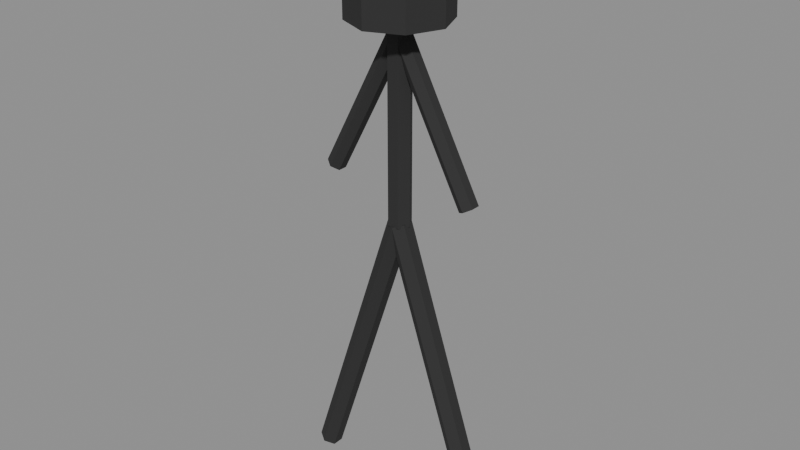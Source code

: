 # Source: pedestrian-stick.blend  (saved by Blender 5.2.45; exported with 4.5.12 LTS)
import bpy
from mathutils import Matrix  # noqa: F401  (used for matrix-valued properties, if any)

bpy.ops.wm.read_factory_settings(use_empty=True)
scene = bpy.context.scene
scene.name = 'Scene'

# ---- collections
col_col_lowpoly = bpy.data.collections.new('COL_LowPoly'); scene.collection.children.link(col_col_lowpoly)

# ---- images (referenced by path relative to the original .blend; pixels are not part of the script)
import os
ASSET_DIR = os.environ.get("B2B_ASSET_DIR", "")  # directory of the original .blend (textures are referenced by path, not embedded)
HERE = os.path.dirname(os.path.abspath(__file__))  # packed textures are extracted next to this script under _unpacked/

def load_image(name, relpath, width, height, colorspace="sRGB"):
    """Load a texture the original file referenced (path relative to the .blend, or extracted next to this script)."""
    p = next((c for c in (os.path.join(HERE, relpath), os.path.join(ASSET_DIR, relpath)) if relpath and os.path.exists(c)), "")
    if p:
        img = bpy.data.images.load(p, check_existing=True)
        img.name = name
    else:  # same state as the original file: an image datablock whose file is absent (Cycles renders it pink)
        img = bpy.data.images.new(name, width, height)
        img.source = "FILE"
        img.filepath = "//" + (relpath or name)
    img.colorspace_settings.name = colorspace
    return img
img_pedestrianstick_basecolor = load_image('PedestrianStick_BaseColor', '_unpacked/PedestrianStick_BaseColor.a67542d4.png', 16, 16, 'sRGB')
img_pedestrianstick_maskmap = load_image('PedestrianStick_MaskMap', '_unpacked/PedestrianStick_MaskMap.b89db9b4.png', 16, 16, 'Non-Color')

# ---- materials (node trees are filled in below, after node groups)
mat_m_pedestrianstick = bpy.data.materials.new('M_PedestrianStick')

# ---- material node trees
mat_m_pedestrianstick.use_nodes = True; mat_m_pedestrianstick.node_tree.nodes.clear()
_N = mat_m_pedestrianstick.node_tree.nodes; _L = mat_m_pedestrianstick.node_tree.links
n0 = _N.new('ShaderNodeBsdfPrincipled'); n0.name = 'Principled BSDF'; n0.location = (-200, 100)
n0.inputs[10].default_value = 0.005
n1 = _N.new('ShaderNodeOutputMaterial'); n1.name = 'Material Output'; n1.location = (200, 100)
n2 = _N.new('ShaderNodeTexImage'); n2.name = 'Image Texture'; n2.location = (0, 0)
n2.image = img_pedestrianstick_basecolor
n2.interpolation = 'Closest'
n3 = _N.new('ShaderNodeTexImage'); n3.name = 'Image Texture.001'; n3.location = (0, 0)
n3.image = img_pedestrianstick_maskmap
n3.interpolation = 'Closest'
n4 = _N.new('ShaderNodeSeparateColor'); n4.name = 'Separate Color'; n4.location = (0, 0)
n5 = _N.new('ShaderNodeMath'); n5.name = 'Math'; n5.location = (0, 0)
n5.operation = 'SUBTRACT'
n5.inputs[0].default_value = 1.0
_L.new(n0.outputs[0], n1.inputs[0])
_L.new(n2.outputs[0], n0.inputs[0])
_L.new(n3.outputs[0], n4.inputs[0])
_L.new(n4.outputs[0], n0.inputs[1])
_L.new(n3.outputs[1], n5.inputs[1])
_L.new(n5.outputs[0], n0.inputs[2])
n1.is_active_output = True

# ---- meshes
me_pedestrianstick = bpy.data.meshes.new('PedestrianStick')
me_pedestrianstick.from_pydata([(0.025, 0.0, 0.2516), (0.01768, 0.01768, 0.2516), (1.531e-18, 0.025, 0.2516), (-0.01768, 0.01768, 0.2516), (-0.025, 3.062e-18, 0.2516), (-0.01768, -0.01768, 0.2516), (-4.592e-18, -0.025, 0.2516), (0.01768, -0.01768, 0.2516), (0.025, 0.0, 0.3016), (0.01768, 0.01768, 0.3016), (1.531e-18, 0.025, 0.3016), (-0.01768, 0.01768, 0.3016), (-0.025, 3.062e-18, 0.3016), (-0.01768, -0.01768, 0.3016), (-4.592e-18, -0.025, 0.3016), (0.01768, -0.01768, 0.3016), (0.006, 0.0, 0.2566), (0.003, -0.005196, 0.2566), (-0.003, -0.005196, 0.2566), (-0.006, -7.348e-19, 0.2566), (-0.003, 0.005196, 0.2566), (0.003, 0.005196, 0.2566), (0.006, -1.585e-08, 0.1516), (0.003, -0.005196, 0.1516), (-0.003, -0.005196, 0.1516), (-0.006, -1.585e-08, 0.1516), (-0.003, 0.005196, 0.1516), (0.003, 0.005196, 0.1516), (1.889e-10, 0.0048, 0.2466), (0.003668, 0.0024, 0.2486), (0.003668, -0.0024, 0.2486), (-1.889e-10, -0.0048, 0.2466), (-0.003668, -0.0024, 0.2447), (-0.003668, 0.0024, 0.2447), (0.04, 0.0048, 0.1716), (0.04367, 0.0024, 0.1736), (0.04367, -0.0024, 0.1736), (0.04, -0.0048, 0.1716), (0.03633, -0.0024, 0.1697), (0.03633, 0.0024, 0.1697), (1.889e-10, -0.0048, 0.2466), (-0.003668, -0.0024, 0.2486), (-0.003668, 0.0024, 0.2486), (-1.889e-10, 0.0048, 0.2466), (0.003668, 0.0024, 0.2447), (0.003668, -0.0024, 0.2447), (-0.04, -0.0048, 0.1716), (-0.04367, -0.0024, 0.1736), (-0.04367, 0.0024, 0.1736), (-0.04, 0.0048, 0.1716), (-0.03633, 0.0024, 0.1697), (-0.03633, -0.0024, 0.1697), (4.596e-11, 0.006, 0.1516), (0.00493, 0.003, 0.1533), (0.00493, -0.003, 0.1533), (-4.596e-11, -0.006, 0.1516), (-0.00493, -0.003, 0.15), (-0.00493, 0.003, 0.15), (0.05, 0.006, 0.001643), (0.05493, 0.003, 0.003286), (0.05493, -0.003, 0.003286), (0.05, -0.006, 0.001643), (0.04507, -0.003, 0.0), (0.04507, 0.003, 0.0), (4.596e-11, -0.006, 0.1516), (-0.00493, -0.003, 0.1533), (-0.00493, 0.003, 0.1533), (-4.596e-11, 0.006, 0.1516), (0.00493, 0.003, 0.15), (0.00493, -0.003, 0.15), (-0.05, -0.006, 0.001643), (-0.05493, -0.003, 0.003286), (-0.05493, 0.003, 0.003286), (-0.05, 0.006, 0.001643), (-0.04507, 0.003, 0.0), (-0.04507, -0.003, 0.0)], [], [(0, 1, 9, 8), (1, 2, 10, 9), (2, 3, 11, 10), (3, 4, 12, 11), (4, 5, 13, 12), (5, 6, 14, 13), (6, 7, 15, 14), (7, 0, 8, 15), (7, 6, 5, 4, 3, 2, 1, 0), (8, 9, 10, 11, 12, 13, 14, 15), (16, 17, 23, 22), (17, 18, 24, 23), (18, 19, 25, 24), (19, 20, 26, 25), (20, 21, 27, 26), (21, 16, 22, 27), (21, 20, 19, 18, 17, 16), (22, 23, 24, 25, 26, 27), (28, 29, 35, 34), (29, 30, 36, 35), (30, 31, 37, 36), (31, 32, 38, 37), (32, 33, 39, 38), (33, 28, 34, 39), (33, 32, 31, 30, 29, 28), (34, 35, 36, 37, 38, 39), (40, 41, 47, 46), (41, 42, 48, 47), (42, 43, 49, 48), (43, 44, 50, 49), (44, 45, 51, 50), (45, 40, 46, 51), (45, 44, 43, 42, 41, 40), (46, 47, 48, 49, 50, 51), (52, 53, 59, 58), (53, 54, 60, 59), (54, 55, 61, 60), (55, 56, 62, 61), (56, 57, 63, 62), (57, 52, 58, 63), (57, 56, 55, 54, 53, 52), (58, 59, 60, 61, 62, 63), (64, 65, 71, 70), (65, 66, 72, 71), (66, 67, 73, 72), (67, 68, 74, 73), (68, 69, 75, 74), (69, 64, 70, 75), (69, 68, 67, 66, 65, 64), (70, 71, 72, 73, 74, 75)])
_uv = me_pedestrianstick.uv_layers.new(name='UVMap')
_uv.uv.foreach_set('vector', [0.5, 0.5, 0.5, 0.5, 0.5, 0.5, 0.5, 0.5, 0.5, 0.5, 0.5, 0.5, 0.5, 0.5, 0.5, 0.5, 0.5, 0.5, 0.5, 0.5, 0.5, 0.5, 0.5, 0.5, 0.5, 0.5, 0.5, 0.5, 0.5, 0.5, 0.5, 0.5, 0.5, 0.5, 0.5, 0.5, 0.5, 0.5, 0.5, 0.5, 0.5, 0.5, 0.5, 0.5, 0.5, 0.5, 0.5, 0.5, 0.5, 0.5, 0.5, 0.5, 0.5, 0.5, 0.5, 0.5, 0.5, 0.5, 0.5, 0.5, 0.5, 0.5, 0.5, 0.5, 0.5, 0.5, 0.5, 0.5, 0.5, 0.5, 0.5, 0.5, 0.5, 0.5, 0.5, 0.5, 0.5, 0.5, 0.5, 0.5, 0.5, 0.5, 0.5, 0.5, 0.5, 0.5, 0.5, 0.5, 0.5, 0.5, 0.5, 0.5, 0.5, 0.5, 0.5, 0.5, 0.5, 0.5, 0.5, 0.5, 0.5, 0.5, 0.5, 0.5, 0.5, 0.5, 0.5, 0.5, 0.5, 0.5, 0.5, 0.5, 0.5, 0.5, 0.5, 0.5, 0.5, 0.5, 0.5, 0.5, 0.5, 0.5, 0.5, 0.5, 0.5, 0.5, 0.5, 0.5, 0.5, 0.5, 0.5, 0.5, 0.5, 0.5, 0.5, 0.5, 0.5, 0.5, 0.5, 0.5, 0.5, 0.5, 0.5, 0.5, 0.5, 0.5, 0.5, 0.5, 0.5, 0.5, 0.5, 0.5, 0.5, 0.5, 0.5, 0.5, 0.5, 0.5, 0.5, 0.5, 0.5, 0.5, 0.5, 0.5, 0.5, 0.5, 0.5, 0.5, 0.5, 0.5, 0.5, 0.5, 0.5, 0.5, 0.5, 0.5, 0.5, 0.5, 0.5, 0.5, 0.5, 0.5, 0.5, 0.5, 0.5, 0.5, 0.5, 0.5, 0.5, 0.5, 0.5, 0.5, 0.5, 0.5, 0.5, 0.5, 0.5, 0.5, 0.5, 0.5, 0.5, 0.5, 0.5, 0.5, 0.5, 0.5, 0.5, 0.5, 0.5, 0.5, 0.5, 0.5, 0.5, 0.5, 0.5, 0.5, 0.5, 0.5, 0.5, 0.5, 0.5, 0.5, 0.5, 0.5, 0.5, 0.5, 0.5, 0.5, 0.5, 0.5, 0.5, 0.5, 0.5, 0.5, 0.5, 0.5, 0.5, 0.5, 0.5, 0.5, 0.5, 0.5, 0.5, 0.5, 0.5, 0.5, 0.5, 0.5, 0.5, 0.5, 0.5, 0.5, 0.5, 0.5, 0.5, 0.5, 0.5, 0.5, 0.5, 0.5, 0.5, 0.5, 0.5, 0.5, 0.5, 0.5, 0.5, 0.5, 0.5, 0.5, 0.5, 0.5, 0.5, 0.5, 0.5, 0.5, 0.5, 0.5, 0.5, 0.5, 0.5, 0.5, 0.5, 0.5, 0.5, 0.5, 0.5, 0.5, 0.5, 0.5, 0.5, 0.5, 0.5, 0.5, 0.5, 0.5, 0.5, 0.5, 0.5, 0.5, 0.5, 0.5, 0.5, 0.5, 0.5, 0.5, 0.5, 0.5, 0.5, 0.5, 0.5, 0.5, 0.5, 0.5, 0.5, 0.5, 0.5, 0.5, 0.5, 0.5, 0.5, 0.5, 0.5, 0.5, 0.5, 0.5, 0.5, 0.5, 0.5, 0.5, 0.5, 0.5, 0.5, 0.5, 0.5, 0.5, 0.5, 0.5, 0.5, 0.5, 0.5, 0.5, 0.5, 0.5, 0.5, 0.5, 0.5, 0.5, 0.5, 0.5, 0.5, 0.5, 0.5, 0.5, 0.5, 0.5, 0.5, 0.5, 0.5, 0.5, 0.5, 0.5, 0.5, 0.5, 0.5, 0.5, 0.5, 0.5, 0.5, 0.5, 0.5, 0.5, 0.5, 0.5, 0.5, 0.5, 0.5, 0.5, 0.5, 0.5, 0.5, 0.5, 0.5, 0.5, 0.5, 0.5, 0.5, 0.5, 0.5, 0.5, 0.5, 0.5, 0.5, 0.5, 0.5, 0.5, 0.5, 0.5, 0.5, 0.5, 0.5, 0.5, 0.5, 0.5, 0.5, 0.5, 0.5, 0.5, 0.5, 0.5, 0.5, 0.5, 0.5, 0.5, 0.5, 0.5, 0.5, 0.5, 0.5, 0.5, 0.5, 0.5, 0.5, 0.5, 0.5, 0.5, 0.5, 0.5, 0.5, 0.5, 0.5, 0.5, 0.5, 0.5, 0.5, 0.5, 0.5, 0.5, 0.5, 0.5, 0.5, 0.5, 0.5, 0.5, 0.5, 0.5, 0.5, 0.5, 0.5, 0.5, 0.5, 0.5, 0.5, 0.5, 0.5, 0.5])
me_pedestrianstick.materials.append(mat_m_pedestrianstick)
me_pedestrianstick.update()

# ---- objects
ob_pedestrianstick = bpy.data.objects.new('PedestrianStick', me_pedestrianstick)

# ---- transforms, parenting, visibility, modifiers, constraints
ob_pedestrianstick.location = (0.0, 0.0, 0.0)

# ---- collection membership
col_col_lowpoly.objects.link(ob_pedestrianstick)

# ---- scene / render settings (as saved in the file)
scene.frame_start = 1; scene.frame_end = 250; scene.frame_set(1)
scene.render.engine = 'BLENDER_EEVEE_NEXT'
scene.render.bake_bias = 0.0
scene.render.bake_samples = 0
scene.render.compositor_device = 'GPU'
scene.eevee.use_volume_custom_range = False
scene.eevee.fast_gi_thickness_near = 0.1
scene.eevee.fast_gi_thickness_far = 0.0
scene.eevee.ray_tracing_options.screen_trace_thickness = 0.1
bpy.context.view_layer.update()

# ---- added for rendering (the .blend has no active camera and no usable light): camera, sun + grey world if the file has none
cam_auto = bpy.data.cameras.new('AutoCamera')
cam_auto.lens = 50.0
cam_auto.sensor_width = 36.0
cam_auto.clip_end = 1000.0
ob_auto_camera = bpy.data.objects.new('AutoCamera', cam_auto)
scene.collection.objects.link(ob_auto_camera)
ob_auto_camera.location = (0.300602, -0.360722, 0.391303)
ob_auto_camera.rotation_euler = (1.09748, -7.21219e-08, 0.694738)
scene.camera = ob_auto_camera
light_auto_sun = bpy.data.lights.new('AutoSun', 'SUN')
light_auto_sun.energy = 3.0
light_auto_sun.angle = 0.0523599
ob_auto_sun = bpy.data.objects.new('AutoSun', light_auto_sun)
scene.collection.objects.link(ob_auto_sun)
ob_auto_sun.rotation_euler = (0.872665, 0.174533, 0.523599)
if scene.world is None:
    world_auto = bpy.data.worlds.new('AutoWorld')
    world_auto.color = (0.3, 0.3, 0.3)
    scene.world = world_auto
bpy.context.view_layer.update()
